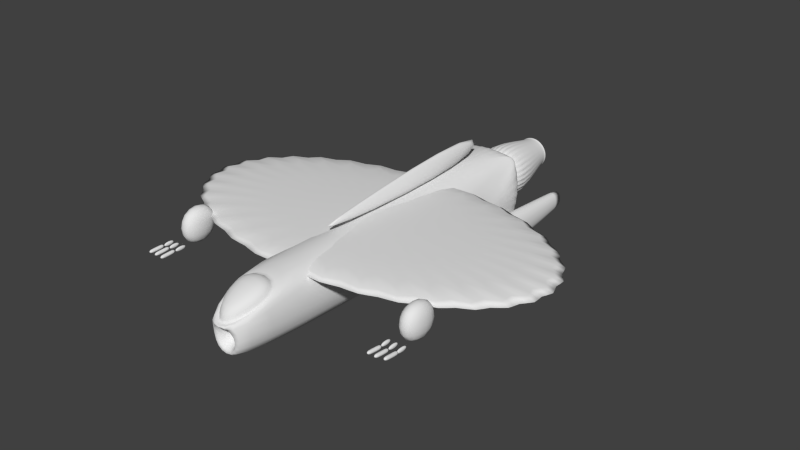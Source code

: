 # Source: untitled.blend  (saved by Blender 2.73.0; exported with 4.5.12 LTS)
import bpy
from mathutils import Matrix  # noqa: F401  (used for matrix-valued properties, if any)

bpy.ops.wm.read_factory_settings(use_empty=True)
scene = bpy.context.scene
scene.name = 'Scene'

# ---- collections
col_collection_1 = bpy.data.collections.new('Collection 1'); scene.collection.children.link(col_collection_1)

# ---- world
world_world = bpy.data.worlds.new('World'); scene.world = world_world
world_world.color = (0.05088, 0.05088, 0.05088)
world_world.use_sun_shadow = False
world_world.sun_shadow_jitter_overblur = 0.0
world_world.cycles.sampling_method = 'MANUAL'
world_world.cycles.sample_map_resolution = 256

# ---- meshes
me_cube_002 = bpy.data.meshes.new('Cube.002')
me_cube_002.from_pydata([(-0.4867, -1.542, -0.05729), (-0.5743, 2.971, -0.05729), (0.479, 2.971, -0.05729), (0.5666, -1.542, -0.05729), (-0.4867, -1.542, 1.0), (-0.3902, 3.029, 0.9228), (0.2649, 2.958, 0.9262), (0.5666, -1.542, 1.0), (1.144, 1.753, 0.6657), (0.5932, 1.847, 0.9288), (0.5932, 1.847, 0.6657), (-0.05584, 1.856, 0.7814), (0.02027, 1.879, 0.9288), (0.02027, 1.879, 0.6657), (1.144, 1.753, 0.9288), (1.652, 1.601, 0.6657), (1.652, 1.601, 0.9288), (2.097, 1.395, 0.6657), (2.097, 1.395, 0.9288), (2.462, 1.145, 0.6657), (2.462, 1.145, 0.9288), (2.734, 0.8598, 0.6657), (2.734, 0.8598, 0.9288), (2.901, 0.5501, 0.6657), (2.901, 0.5501, 0.9288), (2.957, 0.2281, 0.6657), (2.957, 0.2281, 0.9288), (2.901, -0.09396, 0.6657), (2.901, -0.09396, 0.9288), (2.734, -0.4036, 0.6657), (2.734, -0.4036, 0.9288), (2.462, -0.689, 0.6657), (2.462, -0.689, 0.9288), (2.097, -0.9392, 0.6657), (2.097, -0.9392, 0.9288), (1.652, -1.144, 0.6657), (1.652, -1.144, 0.9288), (1.144, -1.297, 0.6657), (1.144, -1.297, 0.9288), (0.5932, -1.391, 0.6657), (0.5932, -1.391, 0.9288), (0.02027, -1.423, 0.6657), (0.02027, -1.423, 0.9288), (-0.5527, -1.391, 0.6657), (-0.5527, -1.391, 0.9288), (-1.104, -1.297, 0.6657), (-1.104, -1.297, 0.9288), (-1.611, -1.144, 0.6657), (-1.611, -1.144, 0.9288), (-2.056, -0.9392, 0.6657), (-2.056, -0.9392, 0.9288), (-2.422, -0.689, 0.6657), (-2.422, -0.689, 0.9288), (-2.693, -0.4036, 0.6657), (-2.693, -0.4036, 0.9288), (-2.86, -0.09396, 0.6657), (-2.86, -0.09396, 0.9288), (-2.917, 0.2281, 0.6657), (-2.917, 0.2281, 0.9288), (-2.86, 0.5501, 0.6657), (-2.86, 0.5501, 0.9288), (-2.693, 0.8598, 0.6657), (-2.693, 0.8598, 0.9288), (-2.422, 1.145, 0.6657), (-2.422, 1.145, 0.9288), (-2.056, 1.395, 0.6657), (-2.056, 1.395, 0.9288), (-1.611, 1.601, 0.6657), (-1.611, 1.601, 0.9288), (-1.104, 1.753, 0.6657), (-1.104, 1.753, 0.9288), (-0.5527, 1.847, 0.6657), (-0.5527, 1.847, 0.9288), (-0.6141, 2.847, 0.4226), (-0.2793, 4.163, 0.4522), (-0.6031, 2.849, 0.3109), (-0.2756, 4.164, 0.4153), (-0.5706, 2.851, 0.2034), (-0.2649, 4.165, 0.3799), (-0.5177, 2.854, 0.1044), (-0.2475, 4.165, 0.3472), (-0.4465, 2.857, 0.0176), (-0.224, 4.166, 0.3186), (-0.3597, 2.86, -0.05363), (-0.1954, 4.167, 0.2951), (-0.2608, 2.864, -0.1066), (-0.1627, 4.169, 0.2777), (-0.1533, 2.867, -0.1392), (-0.1273, 4.17, 0.2669), (-0.04162, 2.87, -0.1502), (-0.09049, 4.171, 0.2633), (0.07011, 2.872, -0.1392), (-0.05365, 4.171, 0.2669), (0.1775, 2.874, -0.1066), (-0.01822, 4.172, 0.2777), (0.2766, 2.876, -0.05363), (0.01443, 4.173, 0.2951), (0.3634, 2.877, 0.0176), (0.04306, 4.173, 0.3186), (0.4346, 2.877, 0.1044), (0.06655, 4.173, 0.3472), (0.4876, 2.877, 0.2034), (0.08401, 4.173, 0.3799), (0.5202, 2.876, 0.3109), (0.09477, 4.173, 0.4153), (0.5313, 2.875, 0.4226), (0.09841, 4.172, 0.4522), (0.5203, 2.873, 0.5344), (0.0948, 4.172, 0.489), (0.4877, 2.871, 0.6418), (0.08406, 4.171, 0.5244), (0.4349, 2.868, 0.7408), (0.06663, 4.17, 0.5571), (0.3637, 2.865, 0.8276), (0.04315, 4.169, 0.5857), (0.2769, 2.862, 0.8989), (0.01455, 4.168, 0.6092), (0.1779, 2.859, 0.9518), (-0.01809, 4.167, 0.6267), (0.07051, 2.856, 0.9844), (-0.05351, 4.166, 0.6374), (-0.04121, 2.853, 0.9954), (-0.09035, 4.165, 0.641), (-0.1529, 2.85, 0.9844), (-0.1272, 4.164, 0.6374), (-0.2604, 2.848, 0.9518), (-0.1626, 4.163, 0.6267), (-0.3594, 2.846, 0.8989), (-0.1953, 4.163, 0.6092), (-0.4462, 2.845, 0.8276), (-0.2239, 4.162, 0.5857), (-0.5175, 2.845, 0.7408), (-0.2474, 4.162, 0.5571), (-0.5704, 2.845, 0.6418), (-0.2649, 4.162, 0.5244), (-0.603, 2.846, 0.5344), (-0.2756, 4.163, 0.489), (-0.1549, -2.55, 0.07529), (0.2348, -2.55, 0.07529), (-0.1549, -2.55, 0.5494), (0.2348, -2.55, 0.5494), (-0.6556, 2.949, 0.3537), (-0.05958, 2.967, 1.011), (0.5795, 2.965, 0.3602), (-0.04766, 2.971, -0.05729), (-0.04766, 2.971, 0.3593), (-0.5743, 2.971, 0.03891), (0.216, 2.968, 0.964), (0.479, 2.971, 0.03891), (-0.311, 2.971, -0.05729), (-0.6117, 2.962, 0.6845), (-0.303, 2.976, 0.9592), (0.5053, 2.971, 0.6918), (0.2157, 2.971, -0.05729), (-0.04766, 2.971, 0.03891), (-0.04766, 2.971, 0.6796), (-0.311, 2.971, 0.3593), (0.2157, 2.971, 0.3593), (0.2157, 2.971, 0.6796), (-0.311, 2.971, 0.6796), (-0.311, 2.971, 0.03891), (0.2157, 2.971, 0.03891), (-0.5743, 2.971, -0.1213), (0.2944, 2.963, 0.92), (0.479, 2.971, -0.1213), (-0.4427, 2.971, -0.05729), (-0.647, 2.948, 0.5259), (-0.1781, 2.971, 0.9948), (0.5605, 2.97, 0.5334), (0.084, 2.971, -0.05729), (-0.04766, 2.971, -0.1213), (-0.04766, 2.971, 0.5195), (-0.4427, 2.971, 0.3593), (0.084, 2.971, 0.3593), (-0.6216, 2.963, 0.1939), (0.08944, 2.969, 0.997), (0.5411, 2.967, 0.1959), (-0.1793, 2.971, -0.05729), (-0.5231, 2.99, 0.8027), (-0.3833, 2.995, 0.9133), (0.425, 2.955, 0.8011), (0.3473, 2.971, -0.05729), (-0.04766, 2.971, 0.1991), (-0.04766, 2.971, 0.8398), (-0.1793, 2.971, 0.3593), (0.3473, 2.971, 0.3593), (0.2157, 2.971, 0.5195), (0.2157, 2.971, 0.8398), (0.084, 2.971, 0.6796), (0.3473, 2.971, 0.6796), (-0.311, 2.971, 0.5195), (-0.311, 2.971, 0.8398), (-0.4427, 2.971, 0.6796), (-0.1793, 2.971, 0.6796), (-0.311, 2.971, -0.1213), (-0.311, 2.971, 0.1991), (-0.4427, 2.971, 0.03891), (-0.1793, 2.971, 0.03891), (0.2157, 2.971, -0.1213), (0.2157, 2.971, 0.1991), (0.084, 2.971, 0.03891), (0.3473, 2.971, 0.03891), (0.3473, 2.971, 0.1991), (0.084, 2.971, 0.1991), (0.084, 2.971, -0.1213), (-0.1793, 2.971, 0.1991), (-0.4427, 2.971, 0.1991), (-0.4427, 2.971, -0.1213), (-0.1793, 2.971, 0.8398), (-0.4541, 2.967, 0.8592), (-0.4427, 2.971, 0.5195), (0.3693, 2.969, 0.8608), (0.084, 2.971, 0.8398), (0.084, 2.971, 0.5195), (0.3473, 2.971, 0.5195), (-0.1793, 2.971, 0.5195), (-0.1793, 2.971, -0.1213), (0.3473, 2.971, -0.1213), (-0.05707, -2.112, 0.1943), (0.137, -2.112, 0.1943), (-0.05707, -2.112, 0.4304), (0.137, -2.112, 0.4304), (-0.3327, -1.634, 0.8097), (0.4127, -1.634, 0.8097), (-0.09792, -2.347, 0.4907), (0.1779, -2.347, 0.4907), (-0.3327, -1.723, 1.008), (0.4127, -1.723, 1.008), (-0.09792, -2.436, 0.6895), (0.1779, -2.436, 0.6895), (1.695, -1.417, 0.4284), (1.695, -0.813, 0.4284), (2.038, -0.813, 0.4284), (2.038, -1.417, 0.4284), (1.695, -1.417, 1.004), (1.695, -0.813, 1.004), (2.038, -0.813, 1.004), (2.038, -1.417, 1.004), (1.941, -1.595, 0.5244), (1.941, -1.403, 0.5268), (1.989, -1.403, 0.5268), (1.989, -1.595, 0.5244), (1.941, -1.595, 0.5908), (1.941, -1.403, 0.5932), (1.989, -1.403, 0.5932), (1.989, -1.595, 0.5908), (1.831, -1.598, 0.5293), (1.831, -1.42, 0.5317), (1.879, -1.42, 0.5317), (1.879, -1.598, 0.5293), (1.831, -1.598, 0.5956), (1.831, -1.42, 0.598), (1.879, -1.42, 0.598), (1.879, -1.598, 0.5956), (1.725, -1.597, 0.5268), (1.725, -1.418, 0.5292), (1.773, -1.418, 0.5292), (1.773, -1.597, 0.5268), (1.725, -1.597, 0.5932), (1.725, -1.418, 0.5955), (1.773, -1.418, 0.5955), (1.773, -1.597, 0.5932), (1.776, -1.823, 0.5805), (1.776, -1.822, 0.5854), (1.778, -1.7, 0.5717), (1.778, -1.59, 0.5644), (1.778, -1.701, 0.5668), (1.778, -1.59, 0.5594), (1.777, -1.701, 0.5619), (1.777, -1.591, 0.5546), (1.775, -1.702, 0.5574), (1.775, -1.592, 0.55), (1.772, -1.703, 0.5533), (1.773, -1.592, 0.5459), (1.768, -1.703, 0.5498), (1.769, -1.593, 0.5424), (1.764, -1.703, 0.547), (1.765, -1.593, 0.5396), (1.76, -1.704, 0.5451), (1.76, -1.593, 0.5377), (1.755, -1.704, 0.5442), (1.755, -1.593, 0.5368), (1.75, -1.704, 0.5442), (1.75, -1.593, 0.5368), (1.745, -1.703, 0.5451), (1.745, -1.593, 0.5377), (1.74, -1.703, 0.547), (1.741, -1.593, 0.5396), (1.736, -1.703, 0.5498), (1.737, -1.592, 0.5424), (1.732, -1.702, 0.5533), (1.733, -1.592, 0.5459), (1.73, -1.701, 0.5574), (1.73, -1.591, 0.55), (1.728, -1.701, 0.5619), (1.729, -1.59, 0.5546), (1.727, -1.7, 0.5668), (1.728, -1.589, 0.5594), (1.727, -1.699, 0.5717), (1.728, -1.589, 0.5644), (1.728, -1.699, 0.5766), (1.729, -1.588, 0.5692), (1.73, -1.698, 0.5812), (1.73, -1.587, 0.5738), (1.732, -1.697, 0.5853), (1.733, -1.587, 0.5779), (1.736, -1.697, 0.5888), (1.737, -1.586, 0.5814), (1.74, -1.697, 0.5915), (1.741, -1.586, 0.5842), (1.745, -1.696, 0.5934), (1.746, -1.586, 0.586), (1.75, -1.696, 0.5944), (1.751, -1.586, 0.587), (1.755, -1.696, 0.5944), (1.756, -1.586, 0.587), (1.76, -1.697, 0.5934), (1.76, -1.586, 0.586), (1.764, -1.697, 0.5915), (1.765, -1.586, 0.5841), (1.768, -1.697, 0.5888), (1.769, -1.587, 0.5814), (1.772, -1.698, 0.5853), (1.773, -1.587, 0.5779), (1.775, -1.699, 0.5812), (1.775, -1.588, 0.5738), (1.777, -1.699, 0.5766), (1.777, -1.589, 0.5692), (1.775, -1.824, 0.5756), (1.773, -1.824, 0.5711), (1.77, -1.825, 0.567), (1.767, -1.825, 0.5635), (1.763, -1.826, 0.5607), (1.758, -1.826, 0.5588), (1.753, -1.826, 0.5578), (1.748, -1.826, 0.5578), (1.743, -1.826, 0.5588), (1.739, -1.825, 0.5607), (1.734, -1.825, 0.5635), (1.731, -1.824, 0.567), (1.728, -1.824, 0.5711), (1.726, -1.823, 0.5756), (1.725, -1.822, 0.5805), (1.725, -1.822, 0.5854), (1.726, -1.821, 0.5903), (1.728, -1.82, 0.5949), (1.731, -1.82, 0.599), (1.735, -1.819, 0.6025), (1.739, -1.819, 0.6052), (1.743, -1.819, 0.6071), (1.748, -1.819, 0.6081), (1.753, -1.819, 0.6081), (1.758, -1.819, 0.6071), (1.763, -1.819, 0.6052), (1.767, -1.82, 0.6025), (1.77, -1.82, 0.599), (1.773, -1.821, 0.5949), (1.775, -1.822, 0.5903), (1.878, -1.823, 0.5805), (1.878, -1.822, 0.5854), (1.88, -1.7, 0.5717), (1.88, -1.59, 0.5644), (1.88, -1.701, 0.5668), (1.88, -1.59, 0.5594), (1.879, -1.701, 0.5619), (1.879, -1.591, 0.5546), (1.877, -1.702, 0.5574), (1.877, -1.592, 0.55), (1.874, -1.703, 0.5533), (1.875, -1.592, 0.5459), (1.87, -1.703, 0.5498), (1.871, -1.593, 0.5424), (1.866, -1.703, 0.547), (1.867, -1.593, 0.5396), (1.861, -1.704, 0.5451), (1.862, -1.593, 0.5377), (1.857, -1.704, 0.5442), (1.857, -1.593, 0.5368), (1.852, -1.704, 0.5442), (1.852, -1.593, 0.5368), (1.847, -1.703, 0.5451), (1.847, -1.593, 0.5377), (1.842, -1.703, 0.547), (1.843, -1.593, 0.5396), (1.838, -1.703, 0.5498), (1.839, -1.592, 0.5424), (1.834, -1.702, 0.5533), (1.835, -1.592, 0.5459), (1.832, -1.701, 0.5574), (1.832, -1.591, 0.55), (1.83, -1.701, 0.5619), (1.83, -1.59, 0.5546), (1.829, -1.7, 0.5668), (1.83, -1.589, 0.5594), (1.829, -1.699, 0.5717), (1.83, -1.589, 0.5644), (1.83, -1.699, 0.5766), (1.831, -1.588, 0.5692), (1.832, -1.698, 0.5812), (1.832, -1.587, 0.5738), (1.834, -1.697, 0.5853), (1.835, -1.587, 0.5779), (1.838, -1.697, 0.5888), (1.839, -1.586, 0.5814), (1.842, -1.697, 0.5915), (1.843, -1.586, 0.5842), (1.847, -1.696, 0.5934), (1.848, -1.586, 0.586), (1.852, -1.696, 0.5944), (1.852, -1.586, 0.587), (1.857, -1.696, 0.5944), (1.857, -1.586, 0.587), (1.862, -1.697, 0.5934), (1.862, -1.586, 0.586), (1.866, -1.697, 0.5915), (1.867, -1.586, 0.5841), (1.87, -1.697, 0.5888), (1.871, -1.587, 0.5814), (1.874, -1.698, 0.5853), (1.875, -1.587, 0.5779), (1.877, -1.699, 0.5812), (1.877, -1.588, 0.5738), (1.879, -1.699, 0.5766), (1.879, -1.589, 0.5692), (1.877, -1.824, 0.5756), (1.875, -1.824, 0.5711), (1.872, -1.825, 0.567), (1.869, -1.825, 0.5635), (1.865, -1.826, 0.5607), (1.86, -1.826, 0.5588), (1.855, -1.826, 0.5578), (1.85, -1.826, 0.5578), (1.845, -1.826, 0.5588), (1.841, -1.825, 0.5607), (1.836, -1.825, 0.5635), (1.833, -1.824, 0.567), (1.83, -1.824, 0.5711), (1.828, -1.823, 0.5756), (1.827, -1.822, 0.5805), (1.827, -1.822, 0.5854), (1.828, -1.821, 0.5903), (1.83, -1.82, 0.5949), (1.833, -1.82, 0.599), (1.837, -1.819, 0.6025), (1.841, -1.819, 0.6052), (1.845, -1.819, 0.6071), (1.85, -1.819, 0.6081), (1.855, -1.819, 0.6081), (1.86, -1.819, 0.6071), (1.865, -1.819, 0.6052), (1.869, -1.82, 0.6025), (1.872, -1.82, 0.599), (1.875, -1.821, 0.5949), (1.877, -1.822, 0.5903), (2.0, -1.807, 0.59), (2.0, -1.806, 0.5949), (2.001, -1.684, 0.5813), (2.002, -1.573, 0.5739), (2.001, -1.685, 0.5763), (2.002, -1.574, 0.5689), (2.0, -1.685, 0.5715), (2.001, -1.575, 0.5641), (1.998, -1.686, 0.5669), (1.999, -1.575, 0.5595), (1.995, -1.686, 0.5628), (1.996, -1.576, 0.5554), (1.992, -1.687, 0.5593), (1.993, -1.576, 0.5519), (1.988, -1.687, 0.5565), (1.989, -1.577, 0.5491), (1.983, -1.687, 0.5546), (1.984, -1.577, 0.5473), (1.978, -1.688, 0.5537), (1.979, -1.577, 0.5463), (1.973, -1.687, 0.5537), (1.974, -1.577, 0.5463), (1.968, -1.687, 0.5546), (1.969, -1.577, 0.5473), (1.964, -1.687, 0.5565), (1.964, -1.576, 0.5491), (1.96, -1.686, 0.5593), (1.96, -1.576, 0.5519), (1.956, -1.686, 0.5628), (1.957, -1.575, 0.5554), (1.953, -1.685, 0.5669), (1.954, -1.575, 0.5595), (1.951, -1.685, 0.5715), (1.952, -1.574, 0.5641), (1.95, -1.684, 0.5763), (1.951, -1.573, 0.5689), (1.95, -1.683, 0.5813), (1.951, -1.573, 0.5739), (1.951, -1.682, 0.5861), (1.952, -1.572, 0.5787), (1.953, -1.682, 0.5907), (1.954, -1.571, 0.5833), (1.956, -1.681, 0.5948), (1.957, -1.571, 0.5874), (1.96, -1.681, 0.5983), (1.96, -1.57, 0.5909), (1.964, -1.68, 0.601), (1.965, -1.57, 0.5937), (1.968, -1.68, 0.6029), (1.969, -1.57, 0.5955), (1.973, -1.68, 0.6039), (1.974, -1.57, 0.5965), (1.978, -1.68, 0.6039), (1.979, -1.57, 0.5965), (1.983, -1.68, 0.6029), (1.984, -1.57, 0.5955), (1.988, -1.681, 0.601), (1.989, -1.57, 0.5937), (1.992, -1.681, 0.5983), (1.993, -1.571, 0.5909), (1.996, -1.682, 0.5948), (1.996, -1.571, 0.5874), (1.998, -1.682, 0.5907), (1.999, -1.572, 0.5833), (2.0, -1.683, 0.5861), (2.001, -1.573, 0.5787), (1.999, -1.808, 0.5851), (1.997, -1.808, 0.5806), (1.994, -1.809, 0.5765), (1.99, -1.809, 0.573), (1.986, -1.81, 0.5702), (1.982, -1.81, 0.5683), (1.977, -1.81, 0.5674), (1.972, -1.81, 0.5674), (1.967, -1.81, 0.5683), (1.962, -1.809, 0.5702), (1.958, -1.809, 0.573), (1.955, -1.808, 0.5765), (1.952, -1.808, 0.5806), (1.95, -1.807, 0.5851), (1.949, -1.806, 0.59), (1.949, -1.805, 0.5949), (1.95, -1.805, 0.5998), (1.952, -1.804, 0.6044), (1.955, -1.804, 0.6085), (1.958, -1.803, 0.612), (1.962, -1.803, 0.6147), (1.967, -1.803, 0.6166), (1.972, -1.802, 0.6176), (1.977, -1.803, 0.6176), (1.982, -1.803, 0.6166), (1.986, -1.803, 0.6147), (1.991, -1.804, 0.612), (1.994, -1.804, 0.6085), (1.997, -1.805, 0.6044), (1.999, -1.805, 0.5998), (-1.977, -1.414, 0.4127), (-1.977, -0.8095, 0.4127), (-1.634, -0.8095, 0.4127), (-1.634, -1.414, 0.4127), (-1.977, -1.38, 1.009), (-1.977, -0.7759, 1.009), (-1.634, -0.7759, 1.009), (-1.634, -1.38, 1.009), (-1.731, -1.591, 0.5087), (-1.731, -1.399, 0.5111), (-1.683, -1.399, 0.5111), (-1.683, -1.591, 0.5087), (-1.731, -1.591, 0.5751), (-1.731, -1.399, 0.5775), (-1.683, -1.399, 0.5775), (-1.683, -1.591, 0.5751), (-1.841, -1.594, 0.5136), (-1.841, -1.416, 0.516), (-1.792, -1.416, 0.516), (-1.793, -1.594, 0.5136), (-1.841, -1.594, 0.5799), (-1.841, -1.416, 0.5823), (-1.792, -1.416, 0.5823), (-1.793, -1.594, 0.5799), (-1.947, -1.593, 0.5111), (-1.946, -1.415, 0.5135), (-1.898, -1.415, 0.5135), (-1.898, -1.593, 0.5111), (-1.947, -1.593, 0.5775), (-1.946, -1.415, 0.5798), (-1.898, -1.415, 0.5798), (-1.898, -1.593, 0.5775), (-1.9, -1.82, 0.541), (-1.9, -1.82, 0.546), (-1.898, -1.697, 0.5464), (-1.898, -1.586, 0.5517), (-1.898, -1.697, 0.5414), (-1.898, -1.586, 0.5467), (-1.899, -1.697, 0.5365), (-1.899, -1.586, 0.5418), (-1.901, -1.697, 0.5319), (-1.901, -1.586, 0.5372), (-1.904, -1.697, 0.5277), (-1.903, -1.587, 0.5331), (-1.908, -1.697, 0.5242), (-1.907, -1.587, 0.5295), (-1.912, -1.697, 0.5214), (-1.911, -1.587, 0.5268), (-1.916, -1.697, 0.5195), (-1.916, -1.587, 0.5249), (-1.921, -1.697, 0.5186), (-1.921, -1.587, 0.5239), (-1.926, -1.697, 0.5186), (-1.926, -1.586, 0.5239), (-1.931, -1.697, 0.5196), (-1.93, -1.586, 0.5249), (-1.936, -1.697, 0.5215), (-1.935, -1.586, 0.5268), (-1.94, -1.697, 0.5243), (-1.939, -1.586, 0.5296), (-1.944, -1.697, 0.5278), (-1.943, -1.586, 0.5331), (-1.946, -1.696, 0.532), (-1.946, -1.586, 0.5373), (-1.948, -1.696, 0.5366), (-1.947, -1.586, 0.5419), (-1.949, -1.696, 0.5415), (-1.948, -1.585, 0.5468), (-1.949, -1.696, 0.5465), (-1.948, -1.585, 0.5518), (-1.948, -1.696, 0.5514), (-1.947, -1.585, 0.5567), (-1.946, -1.696, 0.556), (-1.945, -1.585, 0.5613), (-1.943, -1.696, 0.5601), (-1.943, -1.585, 0.5655), (-1.94, -1.695, 0.5637), (-1.939, -1.585, 0.569), (-1.936, -1.695, 0.5664), (-1.935, -1.585, 0.5718), (-1.931, -1.695, 0.5683), (-1.93, -1.585, 0.5737), (-1.926, -1.696, 0.5693), (-1.925, -1.585, 0.5746), (-1.921, -1.696, 0.5693), (-1.92, -1.585, 0.5746), (-1.916, -1.696, 0.5683), (-1.916, -1.585, 0.5736), (-1.912, -1.696, 0.5664), (-1.911, -1.585, 0.5717), (-1.908, -1.696, 0.5636), (-1.907, -1.585, 0.5689), (-1.904, -1.696, 0.5601), (-1.903, -1.586, 0.5654), (-1.901, -1.696, 0.5559), (-1.901, -1.586, 0.5612), (-1.899, -1.696, 0.5513), (-1.899, -1.586, 0.5566), (-1.901, -1.82, 0.5361), (-1.903, -1.82, 0.5315), (-1.906, -1.82, 0.5273), (-1.909, -1.82, 0.5238), (-1.913, -1.82, 0.521), (-1.918, -1.82, 0.5191), (-1.923, -1.82, 0.5181), (-1.928, -1.82, 0.5182), (-1.933, -1.82, 0.5191), (-1.937, -1.82, 0.5211), (-1.942, -1.82, 0.5238), (-1.945, -1.82, 0.5274), (-1.948, -1.819, 0.5315), (-1.95, -1.819, 0.5362), (-1.951, -1.819, 0.5411), (-1.951, -1.819, 0.5461), (-1.95, -1.819, 0.551), (-1.948, -1.819, 0.5556), (-1.945, -1.819, 0.5597), (-1.941, -1.819, 0.5633), (-1.937, -1.819, 0.566), (-1.933, -1.819, 0.5679), (-1.928, -1.819, 0.5689), (-1.923, -1.819, 0.5689), (-1.918, -1.819, 0.5679), (-1.913, -1.819, 0.566), (-1.909, -1.819, 0.5632), (-1.906, -1.819, 0.5597), (-1.903, -1.819, 0.5555), (-1.901, -1.82, 0.5509), (-1.793, -1.822, 0.5406), (-1.793, -1.822, 0.5456), (-1.792, -1.699, 0.5485), (-1.791, -1.588, 0.5561), (-1.792, -1.699, 0.5435), (-1.791, -1.588, 0.5511), (-1.793, -1.699, 0.5386), (-1.792, -1.588, 0.5462), (-1.795, -1.699, 0.534), (-1.794, -1.588, 0.5416), (-1.798, -1.699, 0.5299), (-1.797, -1.588, 0.5375), (-1.801, -1.699, 0.5263), (-1.8, -1.588, 0.5339), (-1.805, -1.699, 0.5236), (-1.804, -1.588, 0.5312), (-1.81, -1.699, 0.5217), (-1.809, -1.588, 0.5293), (-1.815, -1.698, 0.5207), (-1.814, -1.588, 0.5283), (-1.82, -1.698, 0.5207), (-1.819, -1.588, 0.5283), (-1.825, -1.698, 0.5217), (-1.824, -1.588, 0.5293), (-1.829, -1.698, 0.5236), (-1.828, -1.588, 0.5312), (-1.833, -1.698, 0.5264), (-1.833, -1.588, 0.534), (-1.837, -1.698, 0.53), (-1.836, -1.588, 0.5375), (-1.84, -1.698, 0.5341), (-1.839, -1.587, 0.5417), (-1.842, -1.698, 0.5387), (-1.841, -1.587, 0.5463), (-1.843, -1.698, 0.5436), (-1.842, -1.587, 0.5512), (-1.843, -1.698, 0.5486), (-1.842, -1.587, 0.5562), (-1.842, -1.698, 0.5535), (-1.841, -1.587, 0.5611), (-1.84, -1.698, 0.5582), (-1.839, -1.587, 0.5658), (-1.837, -1.698, 0.5623), (-1.836, -1.587, 0.5699), (-1.833, -1.698, 0.5658), (-1.833, -1.587, 0.5734), (-1.829, -1.698, 0.5686), (-1.828, -1.587, 0.5762), (-1.825, -1.698, 0.5705), (-1.824, -1.587, 0.5781), (-1.82, -1.698, 0.5715), (-1.819, -1.587, 0.5791), (-1.815, -1.698, 0.5715), (-1.814, -1.587, 0.5791), (-1.81, -1.698, 0.5705), (-1.809, -1.588, 0.5781), (-1.805, -1.698, 0.5686), (-1.804, -1.588, 0.5762), (-1.801, -1.698, 0.5658), (-1.8, -1.588, 0.5734), (-1.797, -1.698, 0.5622), (-1.797, -1.588, 0.5698), (-1.795, -1.698, 0.5581), (-1.794, -1.588, 0.5657), (-1.793, -1.698, 0.5534), (-1.792, -1.588, 0.561), (-1.794, -1.822, 0.5357), (-1.796, -1.822, 0.5311), (-1.799, -1.822, 0.5269), (-1.803, -1.822, 0.5234), (-1.807, -1.822, 0.5206), (-1.811, -1.822, 0.5187), (-1.816, -1.822, 0.5178), (-1.821, -1.821, 0.5178), (-1.826, -1.821, 0.5188), (-1.831, -1.821, 0.5207), (-1.835, -1.821, 0.5235), (-1.838, -1.821, 0.527), (-1.841, -1.821, 0.5312), (-1.843, -1.821, 0.5358), (-1.844, -1.821, 0.5407), (-1.844, -1.821, 0.5457), (-1.843, -1.821, 0.5506), (-1.841, -1.821, 0.5552), (-1.838, -1.821, 0.5594), (-1.835, -1.821, 0.5629), (-1.831, -1.821, 0.5657), (-1.826, -1.821, 0.5676), (-1.821, -1.821, 0.5685), (-1.816, -1.821, 0.5685), (-1.811, -1.821, 0.5675), (-1.807, -1.821, 0.5656), (-1.802, -1.821, 0.5628), (-1.799, -1.821, 0.5593), (-1.796, -1.821, 0.5551), (-1.794, -1.822, 0.5505), (-1.684, -1.821, 0.5358), (-1.684, -1.821, 0.5408), (-1.683, -1.698, 0.5434), (-1.682, -1.587, 0.5508), (-1.683, -1.698, 0.5384), (-1.682, -1.587, 0.5458), (-1.684, -1.698, 0.5335), (-1.683, -1.587, 0.5409), (-1.686, -1.698, 0.5289), (-1.685, -1.587, 0.5363), (-1.689, -1.698, 0.5248), (-1.688, -1.587, 0.5321), (-1.692, -1.698, 0.5212), (-1.691, -1.587, 0.5286), (-1.696, -1.698, 0.5185), (-1.695, -1.587, 0.5258), (-1.701, -1.698, 0.5166), (-1.7, -1.587, 0.5239), (-1.706, -1.698, 0.5156), (-1.705, -1.587, 0.523), (-1.711, -1.698, 0.5156), (-1.71, -1.587, 0.523), (-1.716, -1.698, 0.5166), (-1.715, -1.587, 0.5239), (-1.72, -1.698, 0.5185), (-1.719, -1.587, 0.5259), (-1.724, -1.697, 0.5213), (-1.724, -1.587, 0.5287), (-1.728, -1.697, 0.5249), (-1.727, -1.587, 0.5322), (-1.731, -1.697, 0.529), (-1.73, -1.587, 0.5364), (-1.733, -1.697, 0.5336), (-1.732, -1.587, 0.541), (-1.734, -1.697, 0.5385), (-1.733, -1.587, 0.5459), (-1.734, -1.697, 0.5435), (-1.733, -1.586, 0.5509), (-1.733, -1.697, 0.5484), (-1.732, -1.586, 0.5558), (-1.731, -1.697, 0.5531), (-1.73, -1.586, 0.5604), (-1.728, -1.697, 0.5572), (-1.727, -1.586, 0.5646), (-1.724, -1.697, 0.5607), (-1.724, -1.586, 0.5681), (-1.72, -1.697, 0.5635), (-1.719, -1.586, 0.5709), (-1.716, -1.697, 0.5654), (-1.715, -1.586, 0.5728), (-1.711, -1.697, 0.5664), (-1.71, -1.587, 0.5737), (-1.706, -1.697, 0.5664), (-1.705, -1.587, 0.5737), (-1.701, -1.697, 0.5654), (-1.7, -1.587, 0.5727), (-1.696, -1.697, 0.5635), (-1.695, -1.587, 0.5708), (-1.692, -1.697, 0.5607), (-1.691, -1.587, 0.568), (-1.688, -1.698, 0.5571), (-1.688, -1.587, 0.5645), (-1.686, -1.698, 0.553), (-1.685, -1.587, 0.5603), (-1.684, -1.698, 0.5483), (-1.683, -1.587, 0.5557), (-1.685, -1.821, 0.5309), (-1.687, -1.816, 0.5255), (-1.69, -1.821, 0.5221), (-1.694, -1.821, 0.5186), (-1.698, -1.821, 0.5158), (-1.702, -1.821, 0.5139), (-1.707, -1.821, 0.5129), (-1.712, -1.821, 0.513), (-1.717, -1.821, 0.5139), (-1.722, -1.821, 0.5159), (-1.726, -1.82, 0.5186), (-1.729, -1.82, 0.5222), (-1.732, -1.82, 0.5264), (-1.734, -1.82, 0.531), (-1.735, -1.82, 0.5359), (-1.735, -1.82, 0.5409), (-1.734, -1.82, 0.5458), (-1.732, -1.82, 0.5504), (-1.729, -1.82, 0.5545), (-1.726, -1.82, 0.5581), (-1.722, -1.82, 0.5608), (-1.717, -1.82, 0.5627), (-1.712, -1.82, 0.5637), (-1.707, -1.82, 0.5637), (-1.702, -1.82, 0.5627), (-1.698, -1.82, 0.5608), (-1.693, -1.821, 0.558), (-1.69, -1.821, 0.5545), (-1.687, -1.821, 0.5503), (-1.685, -1.821, 0.5457), (0.4644, 1.148, -0.3587), (0.6158, 4.156, -0.0249), (0.761, 4.156, -0.0249), (0.9124, 1.148, -0.3587), (0.4644, 1.148, 0.3934), (0.6158, 4.156, 0.2188), (0.761, 4.156, 0.2188), (0.9124, 1.148, 0.3934), (-0.9533, 1.123, -0.3522), (-0.8026, 4.132, -0.01048), (-0.656, 4.132, -0.01048), (-0.5053, 1.123, -0.3522), (-0.9533, 1.123, 0.3999), (-0.8026, 4.132, 0.2356), (-0.656, 4.132, 0.2356), (-0.5053, 1.123, 0.3999), (0.6412, 3.19, 0.01776), (0.7355, 3.19, 0.01776), (0.6412, 3.19, 0.1761), (0.7355, 3.19, 0.1761), (-0.8026, 3.191, -0.01048), (-0.656, 3.191, -0.01048), (-0.8026, 3.191, 0.2356), (-0.656, 3.191, 0.2356), (-0.7746, 3.188, 0.03641), (-0.6839, 3.188, 0.03641), (-0.7746, 3.188, 0.1887), (-0.6839, 3.188, 0.1887), (-0.07655, -1.115, 0.9664), (-0.3134, 2.849, 0.8727), (0.2584, 2.849, 0.8727), (0.02156, -1.115, 0.9664), (-0.03829, -0.5018, 1.077), (-0.07186, 2.849, 1.432), (-0.03277, 2.849, 1.432), (-0.0167, -0.5018, 1.077), (-1.793, 0.006205, 0.5571), (-1.793, 0.3799, 0.5571), (1.745, 0.3799, 0.5571), (1.745, 0.006205, 0.5571), (-1.793, 0.006205, 0.6658), (-1.793, 0.3799, 0.6658), (1.745, 0.3799, 0.6658), (1.745, 0.006205, 0.6658), (-0.8966, 1.157, -0.257), (-0.562, 1.157, -0.257), (-0.8966, 1.157, 0.3047), (-0.562, 1.157, 0.3047), (-0.8966, 1.378, -0.257), (-0.562, 1.378, -0.257), (-0.8966, 1.378, 0.3047), (-0.562, 1.378, 0.3047), (0.5184, 1.177, -0.268), (0.8584, 1.177, -0.268), (0.5184, 1.177, 0.3027), (0.8584, 1.177, 0.3027), (0.5184, 1.365, -0.268), (0.8584, 1.365, -0.268), (0.5184, 1.365, 0.3027), (0.8584, 1.365, 0.3027), (-0.3466, 4.134, 0.4518), (-0.3417, 4.135, 0.4016), (-0.3271, 4.136, 0.3534), (-0.3034, 4.137, 0.309), (-0.2714, 4.138, 0.2701), (-0.2325, 4.14, 0.2381), (-0.1881, 4.141, 0.2144), (-0.1399, 4.143, 0.1998), (-0.08984, 4.144, 0.1948), (-0.03972, 4.145, 0.1998), (0.008473, 4.146, 0.2144), (0.05289, 4.147, 0.2381), (0.09183, 4.147, 0.2701), (0.1238, 4.147, 0.309), (0.1475, 4.147, 0.3534), (0.1622, 4.147, 0.4016), (0.1671, 4.146, 0.4518), (0.1622, 4.146, 0.5019), (0.1476, 4.144, 0.5501), (0.1239, 4.143, 0.5945), (0.09196, 4.142, 0.6334), (0.05305, 4.14, 0.6654), (0.008645, 4.139, 0.6891), (-0.03954, 4.138, 0.7037), (-0.08965, 4.136, 0.7087), (-0.1398, 4.135, 0.7037), (-0.188, 4.134, 0.6891), (-0.2324, 4.133, 0.6654), (-0.2713, 4.133, 0.6334), (-0.3033, 4.133, 0.5945), (-0.327, 4.133, 0.5501), (-0.3417, 4.133, 0.5019), (-0.2886, 4.105, 0.4513), (-0.2848, 4.106, 0.4124), (-0.2735, 4.106, 0.3749), (-0.255, 4.107, 0.3404), (-0.2302, 4.108, 0.3101), (-0.2, 4.11, 0.2853), (-0.1655, 4.111, 0.2668), (-0.128, 4.112, 0.2555), (-0.08907, 4.113, 0.2516), (-0.05013, 4.114, 0.2555), (-0.01268, 4.114, 0.2668), (0.02184, 4.115, 0.2853), (0.0521, 4.115, 0.3101), (0.07694, 4.116, 0.3404), (0.09539, 4.115, 0.3749), (0.1068, 4.115, 0.4124), (0.1106, 4.115, 0.4513), (0.1068, 4.114, 0.4903), (0.09545, 4.113, 0.5277), (0.07702, 4.112, 0.5622), (0.0522, 4.111, 0.5925), (0.02196, 4.11, 0.6173), (-0.01254, 4.109, 0.6358), (-0.04999, 4.108, 0.6471), (-0.08893, 4.107, 0.651), (-0.1279, 4.106, 0.6471), (-0.1653, 4.105, 0.6358), (-0.1998, 4.105, 0.6173), (-0.2301, 4.104, 0.5925), (-0.2549, 4.104, 0.5622), (-0.2734, 4.104, 0.5277), (-0.2848, 4.104, 0.4903), (-0.2673, 3.236, 0.4385), (-0.2635, 3.237, 0.3995), (-0.2522, 3.238, 0.3621), (-0.2337, 3.239, 0.3275), (-0.2089, 3.24, 0.2973), (-0.1787, 3.241, 0.2725), (-0.1442, 3.242, 0.254), (-0.1067, 3.243, 0.2427), (-0.06778, 3.244, 0.2388), (-0.02883, 3.245, 0.2427), (0.008616, 3.246, 0.254), (0.04313, 3.246, 0.2725), (0.07339, 3.247, 0.2973), (0.09823, 3.247, 0.3275), (0.1167, 3.247, 0.3621), (0.1281, 3.247, 0.3995), (0.1319, 3.246, 0.4385), (0.1281, 3.245, 0.4774), (0.1167, 3.245, 0.5149), (0.09831, 3.244, 0.5494), (0.07349, 3.243, 0.5796), (0.04325, 3.241, 0.6045), (0.00875, 3.24, 0.6229), (-0.02869, 3.239, 0.6343), (-0.06764, 3.238, 0.6381), (-0.1066, 3.237, 0.6343), (-0.144, 3.237, 0.6229), (-0.1785, 3.236, 0.6045), (-0.2088, 3.236, 0.5796), (-0.2336, 3.235, 0.5494), (-0.2521, 3.236, 0.5149), (-0.2635, 3.236, 0.4774)], [], [(4, 5, 178, 150, 166, 141, 174, 146, 162, 1, 0), (217, 164, 2, 181), (6, 7, 3, 2, 164, 148, 176, 143, 168, 152, 180), (0, 3, 138, 137), (0, 1, 165, 149, 177, 144, 169, 153, 181, 2, 3), (7, 6, 163, 147, 175, 142, 167, 151, 179, 5, 4), (13, 12, 9, 10), (10, 9, 14, 8), (8, 14, 16, 15), (15, 16, 18, 17), (17, 18, 20, 19), (19, 20, 22, 21), (21, 22, 24, 23), (23, 24, 26, 25), (25, 26, 28, 27), (27, 28, 30, 29), (29, 30, 32, 31), (31, 32, 34, 33), (33, 34, 36, 35), (35, 36, 38, 37), (37, 38, 40, 39), (39, 40, 42, 41), (41, 42, 44, 43), (43, 44, 46, 45), (45, 46, 48, 47), (47, 48, 50, 49), (49, 50, 52, 51), (51, 52, 54, 53), (53, 54, 56, 55), (55, 56, 58, 57), (57, 58, 60, 59), (59, 60, 62, 61), (61, 62, 64, 63), (63, 64, 66, 65), (65, 66, 68, 67), (67, 68, 70, 69), (71, 72, 12, 13), (13, 10, 8, 15, 17, 19, 21, 23, 25, 27, 29, 31, 33, 35, 37, 39, 41, 43, 45, 47, 49, 51, 53, 55, 57, 59, 61, 63, 65, 67, 69, 71), (69, 70, 72, 71), (9, 12, 72, 70, 68, 66, 64, 62, 60, 58, 56, 54, 52, 50, 48, 46, 44, 42, 40, 38, 36, 34, 32, 30, 28, 26, 24, 22, 20, 18, 16, 14), (73, 74, 76, 75), (75, 76, 78, 77), (77, 78, 80, 79), (79, 80, 82, 81), (81, 82, 84, 83), (83, 84, 86, 85), (85, 86, 88, 87), (87, 88, 90, 89), (89, 90, 92, 91), (91, 92, 94, 93), (93, 94, 96, 95), (95, 96, 98, 97), (97, 98, 100, 99), (99, 100, 102, 101), (101, 102, 104, 103), (103, 104, 106, 105), (105, 106, 108, 107), (107, 108, 110, 109), (109, 110, 112, 111), (111, 112, 114, 113), (113, 114, 116, 115), (115, 116, 118, 117), (117, 118, 120, 119), (119, 120, 122, 121), (121, 122, 124, 123), (123, 124, 126, 125), (125, 126, 128, 127), (127, 128, 130, 129), (129, 130, 132, 131), (131, 132, 134, 133), (124, 122, 954, 955), (135, 136, 74, 73), (133, 134, 136, 135), (73, 75, 77, 79, 81, 83, 85, 87, 89, 91, 93, 95, 97, 99, 101, 103, 105, 107, 109, 111, 113, 115, 117, 119, 121, 123, 125, 127, 129, 131, 133, 135), (137, 138, 219, 218), (4, 139, 224, 222), (3, 7, 140, 138), (4, 0, 137, 139), (216, 170, 144, 177), (215, 171, 145, 184), (214, 168, 143, 185), (213, 186, 157, 173), (212, 187, 158, 188), (211, 180, 152, 189), (210, 190, 156, 172), (209, 191, 159, 192), (208, 183, 155, 193), (207, 194, 149, 165), (206, 195, 160, 196), (205, 182, 154, 197), (204, 198, 153, 169), (203, 199, 161, 200), (202, 176, 148, 201), (199, 202, 201, 161), (157, 185, 202, 199), (185, 143, 176, 202), (182, 203, 200, 154), (145, 173, 203, 182), (173, 157, 199, 203), (170, 204, 169, 144), (154, 200, 204, 170), (200, 161, 198, 204), (195, 205, 197, 160), (156, 184, 205, 195), (184, 145, 182, 205), (174, 206, 196, 146), (141, 172, 206, 174), (172, 156, 195, 206), (162, 207, 165, 1), (146, 196, 207, 162), (196, 160, 194, 207), (191, 208, 193, 159), (151, 167, 208, 191), (167, 142, 183, 208), (178, 209, 192, 150), (5, 179, 209, 178), (179, 151, 191, 209), (166, 210, 172, 141), (150, 192, 210, 166), (192, 159, 190, 210), (187, 211, 189, 158), (147, 163, 211, 187), (163, 6, 180, 211), (183, 212, 188, 155), (142, 175, 212, 183), (175, 147, 187, 212), (171, 213, 173, 145), (155, 188, 213, 171), (188, 158, 186, 213), (186, 214, 185, 157), (158, 189, 214, 186), (189, 152, 168, 214), (190, 215, 184, 156), (159, 193, 215, 190), (193, 155, 171, 215), (194, 216, 177, 149), (160, 197, 216, 194), (197, 154, 170, 216), (198, 217, 181, 153), (161, 201, 217, 198), (201, 148, 164, 217), (221, 220, 218, 219), (140, 139, 220, 221), (138, 140, 221, 219), (139, 137, 218, 220), (222, 224, 228, 226), (140, 7, 223, 225), (139, 140, 225, 224), (7, 4, 222, 223), (227, 226, 228, 229), (225, 223, 227, 229), (224, 225, 229, 228), (223, 222, 226, 227), (234, 235, 231, 230), (235, 236, 232, 231), (236, 237, 233, 232), (237, 234, 230, 233), (230, 231, 232, 233), (237, 236, 235, 234), (242, 243, 239, 238), (243, 244, 240, 239), (244, 245, 241, 240), (245, 242, 238, 241), (238, 239, 240, 241), (245, 244, 243, 242), (250, 251, 247, 246), (251, 252, 248, 247), (252, 253, 249, 248), (253, 250, 246, 249), (246, 247, 248, 249), (253, 252, 251, 250), (258, 259, 255, 254), (259, 260, 256, 255), (260, 261, 257, 256), (261, 258, 254, 257), (254, 255, 256, 257), (261, 260, 259, 258), (388, 390, 437, 436), (310, 312, 350, 349), (264, 265, 267, 266), (388, 389, 391, 390), (280, 282, 335, 334), (266, 267, 269, 268), (418, 420, 452, 451), (302, 304, 346, 345), (268, 269, 271, 270), (384, 385, 387, 386), (324, 326, 357, 356), (270, 271, 273, 272), (396, 398, 441, 440), (294, 296, 342, 341), (272, 273, 275, 274), (382, 383, 385, 384), (272, 274, 331, 330), (274, 275, 277, 276), (374, 376, 430, 429), (264, 266, 262, 263), (276, 277, 279, 278), (380, 381, 383, 382), (316, 318, 353, 352), (278, 279, 281, 280), (422, 360, 359, 453), (286, 288, 338, 337), (280, 281, 283, 282), (378, 379, 381, 380), (308, 310, 349, 348), (282, 283, 285, 284), (404, 406, 445, 444), (326, 264, 263, 357), (284, 285, 287, 286), (376, 377, 379, 378), (278, 280, 334, 333), (286, 287, 289, 288), (382, 384, 434, 433), (300, 302, 345, 344), (288, 289, 291, 290), (374, 375, 377, 376), (322, 324, 356, 355), (290, 291, 293, 292), (412, 414, 449, 448), (292, 294, 341, 340), (292, 293, 295, 294), (372, 373, 375, 374), (270, 272, 330, 329), (294, 295, 297, 296), (360, 362, 358, 359), (314, 316, 352, 351), (296, 297, 299, 298), (370, 371, 373, 372), (284, 286, 337, 336), (298, 299, 301, 300), (368, 370, 427, 426), (306, 308, 348, 347), (300, 301, 303, 302), (368, 369, 371, 370), (276, 278, 333, 332), (302, 303, 305, 304), (390, 392, 438, 437), (298, 300, 344, 343), (304, 305, 307, 306), (366, 367, 369, 368), (320, 322, 355, 354), (306, 307, 309, 308), (420, 422, 453, 452), (290, 292, 340, 339), (308, 309, 311, 310), (364, 365, 367, 366), (268, 270, 329, 328), (310, 311, 313, 312), (398, 400, 442, 441), (312, 314, 351, 350), (312, 313, 315, 314), (362, 363, 365, 364), (282, 284, 336, 335), (314, 315, 317, 316), (376, 378, 431, 430), (304, 306, 347, 346), (316, 317, 319, 318), (360, 361, 363, 362), (274, 276, 332, 331), (318, 319, 321, 320), (406, 408, 446, 445), (296, 298, 343, 342), (320, 321, 323, 322), (288, 290, 339, 338), (263, 262, 328, 329, 330, 331, 332, 333, 334, 335, 336, 337, 338, 339, 340, 341, 342, 343, 344, 345, 346, 347, 348, 349, 350, 351, 352, 353, 354, 355, 356, 357), (322, 323, 325, 324), (267, 265, 327, 325, 323, 321, 319, 317, 315, 313, 311, 309, 307, 305, 303, 301, 299, 297, 295, 293, 291, 289, 287, 285, 283, 281, 279, 277, 275, 273, 271, 269), (326, 327, 265, 264), (324, 325, 327, 326), (386, 387, 389, 388), (266, 268, 328, 262), (318, 320, 354, 353), (366, 368, 426, 425), (390, 391, 393, 392), (410, 412, 448, 447), (392, 393, 395, 394), (380, 382, 433, 432), (394, 395, 397, 396), (402, 404, 444, 443), (396, 397, 399, 398), (372, 374, 429, 428), (398, 399, 401, 400), (394, 396, 440, 439), (400, 401, 403, 402), (416, 418, 451, 450), (402, 403, 405, 404), (386, 388, 436, 435), (404, 405, 407, 406), (364, 366, 425, 424), (406, 407, 409, 408), (408, 410, 447, 446), (408, 409, 411, 410), (378, 380, 432, 431), (410, 411, 413, 412), (400, 402, 443, 442), (412, 413, 415, 414), (370, 372, 428, 427), (414, 415, 417, 416), (392, 394, 439, 438), (416, 417, 419, 418), (384, 386, 435, 434), (359, 358, 424, 425, 426, 427, 428, 429, 430, 431, 432, 433, 434, 435, 436, 437, 438, 439, 440, 441, 442, 443, 444, 445, 446, 447, 448, 449, 450, 451, 452, 453), (418, 419, 421, 420), (363, 361, 423, 421, 419, 417, 415, 413, 411, 409, 407, 405, 403, 401, 399, 397, 395, 393, 391, 389, 387, 385, 383, 381, 379, 377, 375, 373, 371, 369, 367, 365), (422, 423, 361, 360), (420, 421, 423, 422), (362, 364, 424, 358), (414, 416, 450, 449), (484, 486, 533, 532), (484, 485, 487, 486), (514, 516, 548, 547), (480, 481, 483, 482), (492, 494, 537, 536), (478, 479, 481, 480), (470, 472, 526, 525), (476, 477, 479, 478), (518, 456, 455, 549), (474, 475, 477, 476), (500, 502, 541, 540), (472, 473, 475, 474), (478, 480, 530, 529), (470, 471, 473, 472), (508, 510, 545, 544), (468, 469, 471, 470), (456, 458, 454, 455), (466, 467, 469, 468), (464, 466, 523, 522), (464, 465, 467, 466), (486, 488, 534, 533), (462, 463, 465, 464), (516, 518, 549, 548), (460, 461, 463, 462), (494, 496, 538, 537), (458, 459, 461, 460), (472, 474, 527, 526), (456, 457, 459, 458), (502, 504, 542, 541), (482, 483, 485, 484), (462, 464, 522, 521), (486, 487, 489, 488), (506, 508, 544, 543), (488, 489, 491, 490), (476, 478, 529, 528), (490, 491, 493, 492), (498, 500, 540, 539), (492, 493, 495, 494), (468, 470, 525, 524), (494, 495, 497, 496), (490, 492, 536, 535), (496, 497, 499, 498), (512, 514, 547, 546), (498, 499, 501, 500), (482, 484, 532, 531), (500, 501, 503, 502), (460, 462, 521, 520), (502, 503, 505, 504), (504, 506, 543, 542), (504, 505, 507, 506), (474, 476, 528, 527), (506, 507, 509, 508), (496, 498, 539, 538), (508, 509, 511, 510), (466, 468, 524, 523), (510, 511, 513, 512), (488, 490, 535, 534), (512, 513, 515, 514), (480, 482, 531, 530), (455, 454, 520, 521, 522, 523, 524, 525, 526, 527, 528, 529, 530, 531, 532, 533, 534, 535, 536, 537, 538, 539, 540, 541, 542, 543, 544, 545, 546, 547, 548, 549), (514, 515, 517, 516), (459, 457, 519, 517, 515, 513, 511, 509, 507, 505, 503, 501, 499, 497, 495, 493, 491, 489, 487, 485, 483, 481, 479, 477, 475, 473, 471, 469, 467, 465, 463, 461), (518, 519, 457, 456), (516, 517, 519, 518), (458, 460, 520, 454), (510, 512, 546, 545), (554, 555, 551, 550), (555, 556, 552, 551), (556, 557, 553, 552), (557, 554, 550, 553), (550, 551, 552, 553), (557, 556, 555, 554), (562, 563, 559, 558), (563, 564, 560, 559), (564, 565, 561, 560), (565, 562, 558, 561), (558, 559, 560, 561), (565, 564, 563, 562), (570, 571, 567, 566), (571, 572, 568, 567), (572, 573, 569, 568), (573, 570, 566, 569), (566, 567, 568, 569), (573, 572, 571, 570), (578, 579, 575, 574), (579, 580, 576, 575), (580, 581, 577, 576), (581, 578, 574, 577), (574, 575, 576, 577), (581, 580, 579, 578), (708, 710, 757, 756), (630, 632, 670, 669), (584, 585, 587, 586), (708, 709, 711, 710), (600, 602, 655, 654), (586, 587, 589, 588), (738, 740, 772, 771), (622, 624, 666, 665), (588, 589, 591, 590), (704, 705, 707, 706), (644, 646, 677, 676), (590, 591, 593, 592), (716, 718, 761, 760), (614, 616, 662, 661), (592, 593, 595, 594), (702, 703, 705, 704), (592, 594, 651, 650), (594, 595, 597, 596), (694, 696, 750, 749), (584, 586, 582, 583), (596, 597, 599, 598), (700, 701, 703, 702), (636, 638, 673, 672), (598, 599, 601, 600), (742, 680, 679, 773), (606, 608, 658, 657), (600, 601, 603, 602), (698, 699, 701, 700), (628, 630, 669, 668), (602, 603, 605, 604), (724, 726, 765, 764), (646, 584, 583, 677), (604, 605, 607, 606), (696, 697, 699, 698), (598, 600, 654, 653), (606, 607, 609, 608), (702, 704, 754, 753), (620, 622, 665, 664), (608, 609, 611, 610), (694, 695, 697, 696), (642, 644, 676, 675), (610, 611, 613, 612), (732, 734, 769, 768), (612, 614, 661, 660), (612, 613, 615, 614), (692, 693, 695, 694), (590, 592, 650, 649), (614, 615, 617, 616), (680, 682, 678, 679), (634, 636, 672, 671), (616, 617, 619, 618), (690, 691, 693, 692), (604, 606, 657, 656), (618, 619, 621, 620), (688, 690, 747, 746), (626, 628, 668, 667), (620, 621, 623, 622), (688, 689, 691, 690), (596, 598, 653, 652), (622, 623, 625, 624), (710, 712, 758, 757), (618, 620, 664, 663), (624, 625, 627, 626), (686, 687, 689, 688), (640, 642, 675, 674), (626, 627, 629, 628), (740, 742, 773, 772), (610, 612, 660, 659), (628, 629, 631, 630), (684, 685, 687, 686), (588, 590, 649, 648), (630, 631, 633, 632), (718, 720, 762, 761), (632, 634, 671, 670), (632, 633, 635, 634), (682, 683, 685, 684), (602, 604, 656, 655), (634, 635, 637, 636), (696, 698, 751, 750), (624, 626, 667, 666), (636, 637, 639, 638), (680, 681, 683, 682), (594, 596, 652, 651), (638, 639, 641, 640), (726, 728, 766, 765), (616, 618, 663, 662), (640, 641, 643, 642), (608, 610, 659, 658), (583, 582, 648, 649, 650, 651, 652, 653, 654, 655, 656, 657, 658, 659, 660, 661, 662, 663, 664, 665, 666, 667, 668, 669, 670, 671, 672, 673, 674, 675, 676, 677), (642, 643, 645, 644), (587, 585, 647, 645, 643, 641, 639, 637, 635, 633, 631, 629, 627, 625, 623, 621, 619, 617, 615, 613, 611, 609, 607, 605, 603, 601, 599, 597, 595, 593, 591, 589), (646, 647, 585, 584), (644, 645, 647, 646), (706, 707, 709, 708), (586, 588, 648, 582), (638, 640, 674, 673), (686, 688, 746, 745), (710, 711, 713, 712), (730, 732, 768, 767), (712, 713, 715, 714), (700, 702, 753, 752), (714, 715, 717, 716), (722, 724, 764, 763), (716, 717, 719, 718), (692, 694, 749, 748), (718, 719, 721, 720), (714, 716, 760, 759), (720, 721, 723, 722), (736, 738, 771, 770), (722, 723, 725, 724), (706, 708, 756, 755), (724, 725, 727, 726), (684, 686, 745, 744), (726, 727, 729, 728), (728, 730, 767, 766), (728, 729, 731, 730), (698, 700, 752, 751), (730, 731, 733, 732), (720, 722, 763, 762), (732, 733, 735, 734), (690, 692, 748, 747), (734, 735, 737, 736), (712, 714, 759, 758), (736, 737, 739, 738), (704, 706, 755, 754), (679, 678, 744, 745, 746, 747, 748, 749, 750, 751, 752, 753, 754, 755, 756, 757, 758, 759, 760, 761, 762, 763, 764, 765, 766, 767, 768, 769, 770, 771, 772, 773), (738, 739, 741, 740), (683, 681, 743, 741, 739, 737, 735, 733, 731, 729, 727, 725, 723, 721, 719, 717, 715, 713, 711, 709, 707, 705, 703, 701, 699, 697, 695, 693, 691, 689, 687, 685), (742, 743, 681, 680), (740, 741, 743, 742), (682, 684, 744, 678), (734, 736, 770, 769), (804, 806, 853, 852), (804, 805, 807, 806), (834, 836, 868, 867), (800, 801, 803, 802), (812, 814, 857, 856), (798, 799, 801, 800), (790, 792, 846, 845), (796, 797, 799, 798), (838, 776, 775, 869), (794, 795, 797, 796), (820, 822, 861, 860), (792, 793, 795, 794), (798, 800, 850, 849), (790, 791, 793, 792), (828, 830, 865, 864), (788, 789, 791, 790), (776, 778, 774, 775), (786, 787, 789, 788), (784, 786, 843, 842), (784, 785, 787, 786), (806, 808, 854, 853), (782, 783, 785, 784), (836, 838, 869, 868), (780, 781, 783, 782), (814, 816, 858, 857), (778, 779, 781, 780), (792, 794, 847, 846), (776, 777, 779, 778), (822, 824, 862, 861), (802, 803, 805, 804), (782, 784, 842, 841), (806, 807, 809, 808), (826, 828, 864, 863), (808, 809, 811, 810), (796, 798, 849, 848), (810, 811, 813, 812), (818, 820, 860, 859), (812, 813, 815, 814), (788, 790, 845, 844), (814, 815, 817, 816), (810, 812, 856, 855), (816, 817, 819, 818), (832, 834, 867, 866), (818, 819, 821, 820), (802, 804, 852, 851), (820, 821, 823, 822), (780, 782, 841, 840), (822, 823, 825, 824), (824, 826, 863, 862), (824, 825, 827, 826), (794, 796, 848, 847), (826, 827, 829, 828), (816, 818, 859, 858), (828, 829, 831, 830), (786, 788, 844, 843), (830, 831, 833, 832), (808, 810, 855, 854), (832, 833, 835, 834), (800, 802, 851, 850), (775, 774, 840, 841, 842, 843, 844, 845, 846, 847, 848, 849, 850, 851, 852, 853, 854, 855, 856, 857, 858, 859, 860, 861, 862, 863, 864, 865, 866, 867, 868, 869), (834, 835, 837, 836), (779, 777, 839, 837, 835, 833, 831, 829, 827, 825, 823, 821, 819, 817, 815, 813, 811, 809, 807, 805, 803, 801, 799, 797, 795, 793, 791, 789, 787, 785, 783, 781), (838, 839, 777, 776), (836, 837, 839, 838), (778, 780, 840, 774), (830, 832, 866, 865), (874, 875, 871, 870), (872, 871, 886, 887), (876, 877, 873, 872), (870, 873, 923, 922), (870, 871, 872, 873), (877, 876, 875, 874), (882, 883, 879, 878), (880, 879, 890, 891), (884, 885, 881, 880), (878, 881, 915, 914), (878, 879, 880, 881), (885, 884, 883, 882), (888, 889, 887, 886), (876, 872, 887, 889), (875, 876, 889, 888), (871, 875, 888, 886), (891, 890, 894, 895), (884, 880, 891, 893), (883, 884, 893, 892), (879, 883, 892, 890), (896, 897, 895, 894), (893, 891, 895, 897), (892, 893, 897, 896), (890, 892, 896, 894), (902, 903, 899, 898), (903, 904, 900, 899), (904, 905, 901, 900), (905, 902, 898, 901), (898, 899, 900, 901), (905, 904, 903, 902), (910, 911, 907, 906), (911, 912, 908, 907), (912, 913, 909, 908), (913, 910, 906, 909), (906, 907, 908, 909), (913, 912, 911, 910), (914, 915, 919, 918), (885, 882, 916, 917), (881, 885, 917, 915), (882, 878, 914, 916), (921, 920, 918, 919), (917, 916, 920, 921), (915, 917, 921, 919), (916, 914, 918, 920), (922, 923, 927, 926), (877, 874, 924, 925), (873, 877, 925, 923), (874, 870, 922, 924), (929, 928, 926, 927), (925, 924, 928, 929), (923, 925, 929, 927), (924, 922, 926, 928), (958, 957, 989, 990), (80, 78, 932, 933), (102, 100, 943, 944), (130, 128, 957, 958), (108, 106, 946, 947), (86, 84, 935, 936), (136, 134, 960, 961), (114, 112, 949, 950), (92, 90, 938, 939), (120, 118, 952, 953), (98, 96, 941, 942), (126, 124, 955, 956), (82, 80, 933, 934), (104, 102, 944, 945), (132, 130, 958, 959), (110, 108, 947, 948), (88, 86, 936, 937), (74, 136, 961, 930), (116, 114, 950, 951), (94, 92, 939, 940), (122, 120, 953, 954), (78, 76, 931, 932), (100, 98, 942, 943), (128, 126, 956, 957), (84, 82, 934, 935), (106, 104, 945, 946), (134, 132, 959, 960), (112, 110, 948, 949), (76, 74, 930, 931), (90, 88, 937, 938), (118, 116, 951, 952), (96, 94, 940, 941), (992, 991, 1023, 1024), (947, 946, 978, 979), (936, 935, 967, 968), (956, 955, 987, 988), (934, 933, 965, 966), (945, 944, 976, 977), (954, 953, 985, 986), (932, 931, 963, 964), (943, 942, 974, 975), (952, 951, 983, 984), (941, 940, 972, 973), (961, 960, 992, 993), (950, 949, 981, 982), (939, 938, 970, 971), (959, 958, 990, 991), (948, 947, 979, 980), (937, 936, 968, 969), (957, 956, 988, 989), (935, 934, 966, 967), (946, 945, 977, 978), (955, 954, 986, 987), (933, 932, 964, 965), (944, 943, 975, 976), (953, 952, 984, 985), (931, 930, 962, 963), (942, 941, 973, 974), (930, 961, 993, 962), (951, 950, 982, 983), (940, 939, 971, 972), (960, 959, 991, 992), (949, 948, 980, 981), (938, 937, 969, 970), (995, 994, 1025, 1024, 1023, 1022, 1021, 1020, 1019, 1018, 1017, 1016, 1015, 1014, 1013, 1012, 1011, 1010, 1009, 1008, 1007, 1006, 1005, 1004, 1003, 1002, 1001, 1000, 999, 998, 997, 996), (981, 980, 1012, 1013), (970, 969, 1001, 1002), (990, 989, 1021, 1022), (979, 978, 1010, 1011), (968, 967, 999, 1000), (988, 987, 1019, 1020), (966, 965, 997, 998), (977, 976, 1008, 1009), (986, 985, 1017, 1018), (964, 963, 995, 996), (975, 974, 1006, 1007), (984, 983, 1015, 1016), (973, 972, 1004, 1005), (993, 992, 1024, 1025), (982, 981, 1013, 1014), (971, 970, 1002, 1003), (991, 990, 1022, 1023), (980, 979, 1011, 1012), (969, 968, 1000, 1001), (989, 988, 1020, 1021), (967, 966, 998, 999), (978, 977, 1009, 1010), (987, 986, 1018, 1019), (965, 964, 996, 997), (976, 975, 1007, 1008), (985, 984, 1016, 1017), (963, 962, 994, 995), (974, 973, 1005, 1006), (962, 993, 1025, 994), (983, 982, 1014, 1015), (972, 971, 1003, 1004)])
me_cube_002.polygons.foreach_set('use_smooth', [True] * 745)
me_cube_002.use_remesh_preserve_volume = False
me_cube_002.use_remesh_preserve_attributes = False
me_cube_002.use_mirror_vertex_groups = False
me_cube_002.update()

# ---- objects
ob_cube = bpy.data.objects.new('Cube', me_cube_002)

# ---- transforms, parenting, visibility, modifiers, constraints
ob_cube.location = (1.932, 1.25, 0.01107)
ob_cube.lineart.crease_threshold = 0.0
_m = ob_cube.modifiers.new('Subsurf', 'SUBSURF')
_m.uv_smooth = 'PRESERVE_CORNERS'
_m.quality = 2
_m.levels = 0
_m.show_only_control_edges = False

# ---- collection membership
col_collection_1.objects.link(ob_cube)

# ---- scene / render settings (as saved in the file)
scene.camera = ob_cube
scene.frame_start = 1; scene.frame_end = 250; scene.frame_set(248)
scene.render.engine = 'BLENDER_EEVEE_NEXT'
scene.render.resolution_percentage = 50
scene.render.dither_intensity = 0.0
scene.cycles.use_denoising = False
scene.cycles.samples = 10
scene.cycles.sampling_pattern = 'TABULATED_SOBOL'
scene.cycles.light_sampling_threshold = 0.0
scene.cycles.use_adaptive_sampling = False
scene.cycles.use_light_tree = False
scene.cycles.blur_glossy = 0.0
scene.cycles.pixel_filter_type = 'GAUSSIAN'
scene.cycles.sample_clamp_indirect = 0.0
scene.view_settings.view_transform = 'Standard'
bpy.context.view_layer.update()

# ---- added for rendering (the .blend has no active camera and no usable light): camera, sun
cam_auto = bpy.data.cameras.new('AutoCamera')
cam_auto.lens = 50.0
cam_auto.sensor_width = 36.0
cam_auto.clip_end = 1000.0
ob_auto_camera = bpy.data.objects.new('AutoCamera', cam_auto)
scene.collection.objects.link(ob_auto_camera)
ob_auto_camera.location = (10.3773, -8.04883, 7.28776)
ob_auto_camera.rotation_euler = (1.09748, -7.21219e-08, 0.694738)
scene.camera = ob_auto_camera
light_auto_sun = bpy.data.lights.new('AutoSun', 'SUN')
light_auto_sun.energy = 3.0
light_auto_sun.angle = 0.0523599
ob_auto_sun = bpy.data.objects.new('AutoSun', light_auto_sun)
scene.collection.objects.link(ob_auto_sun)
ob_auto_sun.rotation_euler = (0.872665, 0.174533, 0.523599)
bpy.context.view_layer.update()
